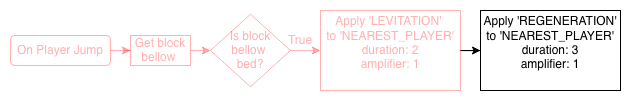

The diagram above was exported from draw.io. Its source (the exported page's mxGraphModel, read from the mxfile embedded in the PNG):
<mxGraphModel dx="780" dy="563" grid="1" gridSize="10" guides="1" tooltips="1" connect="1" arrows="1" fold="1" page="1" pageScale="1" pageWidth="827" pageHeight="1169" math="0" shadow="0">
  <root>
    <mxCell id="0" />
    <mxCell id="1" parent="0" />
    <mxCell id="e5srBN3cfWgAxnrRUsWD-2" edge="1" parent="1" source="G2SCJqA-cEVju4zj2A41-1" style="edgeStyle=orthogonalEdgeStyle;rounded=0;orthogonalLoop=1;jettySize=auto;html=1;fontColor=light-dark(#FF0000,#EDEDED);textOpacity=30;strokeColor=#FF0000;opacity=30;" target="e5srBN3cfWgAxnrRUsWD-1" value="">
      <mxGeometry relative="1" as="geometry" />
    </mxCell>
    <mxCell id="G2SCJqA-cEVju4zj2A41-1" parent="1" style="rounded=1;whiteSpace=wrap;html=1;fontColor=light-dark(#FF0000,#EDEDED);textOpacity=30;strokeColor=#FF0000;opacity=30;" value="On Player Jump" vertex="1">
      <mxGeometry height="30" width="100" x="20" y="285" as="geometry" />
    </mxCell>
    <mxCell id="JRsfkBn_Fy-iroR-uLSR-2" edge="1" parent="1" source="G2SCJqA-cEVju4zj2A41-2" style="edgeStyle=orthogonalEdgeStyle;rounded=0;orthogonalLoop=1;jettySize=auto;html=1;fontColor=light-dark(#FF0000,#EDEDED);textOpacity=30;strokeColor=#FF0000;opacity=30;" target="G2SCJqA-cEVju4zj2A41-4" value="">
      <mxGeometry relative="1" as="geometry" />
    </mxCell>
    <mxCell id="G2SCJqA-cEVju4zj2A41-2" parent="1" style="rhombus;whiteSpace=wrap;html=1;fontColor=light-dark(#FF0000,#EDEDED);textOpacity=30;strokeColor=#FF0000;opacity=30;" value="&lt;div&gt;Is block&lt;/div&gt;&lt;div&gt;bellow&amp;nbsp;&lt;/div&gt;&lt;div&gt;bed?&lt;/div&gt;" vertex="1">
      <mxGeometry height="72.5" width="80" x="220" y="263.75" as="geometry" />
    </mxCell>
    <mxCell id="JRsfkBn_Fy-iroR-uLSR-3" edge="1" parent="1" source="G2SCJqA-cEVju4zj2A41-4" style="edgeStyle=orthogonalEdgeStyle;rounded=0;orthogonalLoop=1;jettySize=auto;html=1;" target="G2SCJqA-cEVju4zj2A41-5" value="">
      <mxGeometry relative="1" as="geometry" />
    </mxCell>
    <mxCell id="G2SCJqA-cEVju4zj2A41-4" parent="1" style="rounded=0;whiteSpace=wrap;html=1;fontColor=light-dark(#FF0000,#EDEDED);textOpacity=30;strokeColor=#FF0000;opacity=30;" value="&lt;div align=&quot;center&quot;&gt;Apply 'LEVITATION'&amp;nbsp;&lt;/div&gt;&lt;div align=&quot;center&quot;&gt;to 'NEAREST_PLAYER'&lt;/div&gt;&lt;div align=&quot;center&quot;&gt;duration: 2&lt;/div&gt;&lt;div align=&quot;center&quot;&gt;amplifier: 1&lt;/div&gt;&lt;div&gt;&lt;span style=&quot;font-family: monospace; font-size: 0px;&quot;&gt;%3CmxGraphModel%3E%3Croot%3E%3CmxCell%20id%3D%220%22%2F%3E%3CmxCell%20id%3D%221%22%20parent%3D%220%22%2F%3E%3CmxCell%20id%3D%222%22%20value%3D%22On%20Player%20Jump%22%20style%3D%22rounded%3D1%3BwhiteSpace%3Dwrap%3Bhtml%3D1%3B%22%20vertex%3D%221%22%20parent%3D%221%22%3E%3CmxGeometry%20x%3D%22540%22%20y%3D%22280%22%20width%3D%22120%22%20height%3D%2240%22%20as%3D%22geometry%22%2F%3E%3C%2FmxCell%3E%3C%2Froot%3E%3C%2FmxGraphMod&lt;/span&gt;&lt;/div&gt;" vertex="1">
      <mxGeometry height="80" width="140" x="330" y="260" as="geometry" />
    </mxCell>
    <mxCell id="G2SCJqA-cEVju4zj2A41-5" parent="1" style="rounded=0;whiteSpace=wrap;html=1;" value="&lt;div&gt;Apply 'REGENERATION'&lt;/div&gt;&lt;div&gt;to 'NEAREST_PLAYER'&lt;/div&gt;&lt;div&gt;duration: 3&lt;/div&gt;&lt;div&gt;amplifier: 1&lt;/div&gt;&lt;div&gt;&lt;span style=&quot;color: rgba(0, 0, 0, 0); font-family: monospace; font-size: 0px;&quot;&gt;Ddur%3CmxGraphModel%3E%3Croot%3E%3CmxCell%20id%3D%220%22%2F%3E%3CmxCell%20id%3D%221%22%20parent%3D%220%22%2F%3E%3CmxCell%20id%3D%222%22%20value%3D%22On%20Player%20Jump%22%20style%3D%22rounded%3D1%3BwhiteSpace%3Dwrap%3Bhtml%3D1%3B%22%20vertex%3D%221%22%20parent%3D%221%22%3E%3CmxGeometry%20x%3D%22540%22%20y%3D%22280%22%20width%3D%22120%22%20height%3D%2240%22%20as%3D%22geometry%22%2F%3E%3C%2FmxCell%3E%3C%2Froot%3E%3C%2FmxGraphModel%3Ed&lt;/span&gt;&lt;/div&gt;" vertex="1">
      <mxGeometry height="80" width="140" x="490" y="260" as="geometry" />
    </mxCell>
    <mxCell id="G2SCJqA-cEVju4zj2A41-14" parent="1" style="text;html=1;strokeColor=none;fillColor=none;align=center;verticalAlign=middle;whiteSpace=wrap;rounded=0;fontColor=light-dark(#FF0000,#EDEDED);textOpacity=30;" value="True" vertex="1">
      <mxGeometry height="20" width="40" x="290" y="280" as="geometry" />
    </mxCell>
    <mxCell id="e5srBN3cfWgAxnrRUsWD-3" edge="1" parent="1" source="e5srBN3cfWgAxnrRUsWD-1" style="edgeStyle=orthogonalEdgeStyle;rounded=0;orthogonalLoop=1;jettySize=auto;html=1;fontColor=light-dark(#FF0000,#EDEDED);textOpacity=30;strokeColor=#FF0000;opacity=30;" target="G2SCJqA-cEVju4zj2A41-2" value="">
      <mxGeometry relative="1" as="geometry" />
    </mxCell>
    <mxCell id="e5srBN3cfWgAxnrRUsWD-1" parent="1" style="rounded=0;whiteSpace=wrap;html=1;fontColor=light-dark(#FF0000,#EDEDED);textOpacity=30;strokeColor=#FF0000;opacity=30;" value="Get block bellow&amp;nbsp;" vertex="1">
      <mxGeometry height="30" width="60" x="140" y="285" as="geometry" />
    </mxCell>
  </root>
</mxGraphModel>